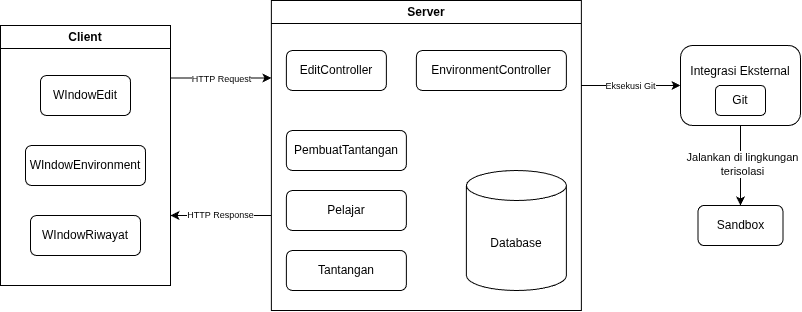

The diagram above was exported from draw.io. Its source (the exported page's mxGraphModel, read from the mxfile embedded in the PNG):
<mxGraphModel dx="933" dy="1428" grid="1" gridSize="10" guides="1" tooltips="1" connect="1" arrows="1" fold="1" page="1" pageScale="1" pageWidth="850" pageHeight="1100" math="0" shadow="0">
  <root>
    <mxCell id="0" />
    <mxCell id="1" parent="0" />
    <mxCell id="EdXBl_zmmfbXQp5U87lC-29" edge="1" parent="1" source="EdXBl_zmmfbXQp5U87lC-3" style="edgeStyle=orthogonalEdgeStyle;rounded=0;orthogonalLoop=1;jettySize=auto;html=1;entryX=0;entryY=0.25;entryDx=0;entryDy=0;" target="EdXBl_zmmfbXQp5U87lC-4">
      <mxGeometry relative="1" as="geometry">
        <Array as="points">
          <mxPoint x="270" y="252.5" />
          <mxPoint x="270" y="252.5" />
        </Array>
      </mxGeometry>
    </mxCell>
    <mxCell id="EdXBl_zmmfbXQp5U87lC-31" connectable="0" parent="EdXBl_zmmfbXQp5U87lC-29" style="edgeLabel;html=1;align=center;verticalAlign=middle;resizable=0;points=[];fontSize=9;" value="HTTP Request" vertex="1">
      <mxGeometry relative="1" x="0.0002" y="-1" as="geometry">
        <mxPoint as="offset" />
      </mxGeometry>
    </mxCell>
    <mxCell id="EdXBl_zmmfbXQp5U87lC-3" parent="1" style="swimlane;whiteSpace=wrap;html=1;" value="Client" vertex="1">
      <mxGeometry height="260" width="170" x="70" y="200" as="geometry" />
    </mxCell>
    <mxCell id="EdXBl_zmmfbXQp5U87lC-6" parent="EdXBl_zmmfbXQp5U87lC-3" style="rounded=1;whiteSpace=wrap;html=1;roundedPerimeter=1;" value="WIndowEnvironment" vertex="1">
      <mxGeometry height="40" width="120" x="25" y="120" as="geometry" />
    </mxCell>
    <mxCell id="EdXBl_zmmfbXQp5U87lC-5" parent="EdXBl_zmmfbXQp5U87lC-3" style="rounded=1;whiteSpace=wrap;html=1;roundedPerimeter=1;" value="WIndowEdit" vertex="1">
      <mxGeometry height="40" width="90" x="40" y="50" as="geometry" />
    </mxCell>
    <mxCell id="EdXBl_zmmfbXQp5U87lC-7" parent="EdXBl_zmmfbXQp5U87lC-3" style="rounded=1;whiteSpace=wrap;html=1;roundedPerimeter=1;" value="WIndowRiwayat" vertex="1">
      <mxGeometry height="40" width="110" x="30" y="190" as="geometry" />
    </mxCell>
    <mxCell id="EdXBl_zmmfbXQp5U87lC-30" edge="1" parent="1" source="EdXBl_zmmfbXQp5U87lC-4" style="edgeStyle=orthogonalEdgeStyle;rounded=0;orthogonalLoop=1;jettySize=auto;html=1;">
      <mxGeometry relative="1" as="geometry">
        <Array as="points">
          <mxPoint x="240" y="390" />
        </Array>
        <mxPoint x="240" y="390" as="targetPoint" />
      </mxGeometry>
    </mxCell>
    <mxCell id="EdXBl_zmmfbXQp5U87lC-32" connectable="0" parent="EdXBl_zmmfbXQp5U87lC-30" style="edgeLabel;html=1;align=center;verticalAlign=middle;resizable=0;points=[];fontSize=9;" value="HTTP Response" vertex="1">
      <mxGeometry relative="1" x="0.4665" as="geometry">
        <mxPoint x="23" as="offset" />
      </mxGeometry>
    </mxCell>
    <mxCell id="EdXBl_zmmfbXQp5U87lC-33" edge="1" parent="1" source="EdXBl_zmmfbXQp5U87lC-4" style="edgeStyle=orthogonalEdgeStyle;rounded=0;orthogonalLoop=1;jettySize=auto;html=1;entryX=0;entryY=0.5;entryDx=0;entryDy=0;" target="EdXBl_zmmfbXQp5U87lC-15">
      <mxGeometry relative="1" as="geometry">
        <Array as="points">
          <mxPoint x="675.5" y="260" />
          <mxPoint x="675.5" y="260" />
        </Array>
      </mxGeometry>
    </mxCell>
    <mxCell id="EdXBl_zmmfbXQp5U87lC-34" connectable="0" parent="EdXBl_zmmfbXQp5U87lC-33" style="edgeLabel;html=1;align=center;verticalAlign=middle;resizable=0;points=[];fontSize=9;" value="Eksekusi Git" vertex="1">
      <mxGeometry relative="1" x="-0.0108" as="geometry">
        <mxPoint as="offset" />
      </mxGeometry>
    </mxCell>
    <mxCell id="EdXBl_zmmfbXQp5U87lC-4" parent="1" style="swimlane;whiteSpace=wrap;html=1;" value="Server" vertex="1">
      <mxGeometry height="310" width="310" x="340.92" y="175" as="geometry" />
    </mxCell>
    <mxCell id="EdXBl_zmmfbXQp5U87lC-10" parent="EdXBl_zmmfbXQp5U87lC-4" style="rounded=1;whiteSpace=wrap;html=1;roundedPerimeter=1;" value="PembuatTantangan" vertex="1">
      <mxGeometry height="40" width="120" x="15" y="130" as="geometry" />
    </mxCell>
    <mxCell id="EdXBl_zmmfbXQp5U87lC-11" parent="EdXBl_zmmfbXQp5U87lC-4" style="rounded=1;whiteSpace=wrap;html=1;roundedPerimeter=1;" value="Pelajar" vertex="1">
      <mxGeometry height="40" width="120" x="15" y="190" as="geometry" />
    </mxCell>
    <mxCell id="EdXBl_zmmfbXQp5U87lC-12" parent="EdXBl_zmmfbXQp5U87lC-4" style="rounded=1;whiteSpace=wrap;html=1;roundedPerimeter=1;" value="Tantangan" vertex="1">
      <mxGeometry height="40" width="120" x="15" y="250" as="geometry" />
    </mxCell>
    <mxCell id="EdXBl_zmmfbXQp5U87lC-8" parent="EdXBl_zmmfbXQp5U87lC-4" style="rounded=1;whiteSpace=wrap;html=1;roundedPerimeter=1;" value="EditController" vertex="1">
      <mxGeometry height="40" width="100" x="15" y="50" as="geometry" />
    </mxCell>
    <mxCell id="EdXBl_zmmfbXQp5U87lC-9" parent="EdXBl_zmmfbXQp5U87lC-4" style="rounded=1;whiteSpace=wrap;html=1;roundedPerimeter=1;" value="EnvironmentController" vertex="1">
      <mxGeometry height="40" width="150" x="145" y="50" as="geometry" />
    </mxCell>
    <mxCell id="EdXBl_zmmfbXQp5U87lC-13" parent="EdXBl_zmmfbXQp5U87lC-4" style="shape=cylinder3;whiteSpace=wrap;html=1;boundedLbl=1;backgroundOutline=1;size=15;" value="Database" vertex="1">
      <mxGeometry height="120" width="100" x="195" y="170" as="geometry" />
    </mxCell>
    <mxCell id="EdXBl_zmmfbXQp5U87lC-35" edge="1" parent="1" source="EdXBl_zmmfbXQp5U87lC-15" style="edgeStyle=orthogonalEdgeStyle;rounded=0;orthogonalLoop=1;jettySize=auto;html=1;entryX=0.5;entryY=0;entryDx=0;entryDy=0;" target="EdXBl_zmmfbXQp5U87lC-17">
      <mxGeometry relative="1" as="geometry" />
    </mxCell>
    <mxCell id="EdXBl_zmmfbXQp5U87lC-36" connectable="0" parent="EdXBl_zmmfbXQp5U87lC-35" style="edgeLabel;html=1;align=center;verticalAlign=middle;resizable=0;points=[];" value="Jalankan di lingkungan &lt;br&gt;terisolasi" vertex="1">
      <mxGeometry relative="1" x="-0.0472" y="1" as="geometry">
        <mxPoint as="offset" />
      </mxGeometry>
    </mxCell>
    <mxCell id="EdXBl_zmmfbXQp5U87lC-15" parent="1" style="rounded=1;whiteSpace=wrap;html=1;roundedPerimeter=1;" value="Integrasi Eksternal&lt;div&gt;&lt;br&gt;&lt;/div&gt;&lt;div&gt;&lt;br&gt;&lt;/div&gt;" vertex="1">
      <mxGeometry height="80" width="120" x="750" y="220" as="geometry" />
    </mxCell>
    <mxCell id="EdXBl_zmmfbXQp5U87lC-16" parent="1" style="rounded=1;whiteSpace=wrap;html=1;roundedPerimeter=1;" value="Git" vertex="1">
      <mxGeometry height="30" width="50" x="785" y="260" as="geometry" />
    </mxCell>
    <mxCell id="EdXBl_zmmfbXQp5U87lC-17" parent="1" style="rounded=1;whiteSpace=wrap;html=1;roundedPerimeter=1;" value="Sandbox" vertex="1">
      <mxGeometry height="40" width="85" x="767.5" y="380" as="geometry" />
    </mxCell>
  </root>
</mxGraphModel>